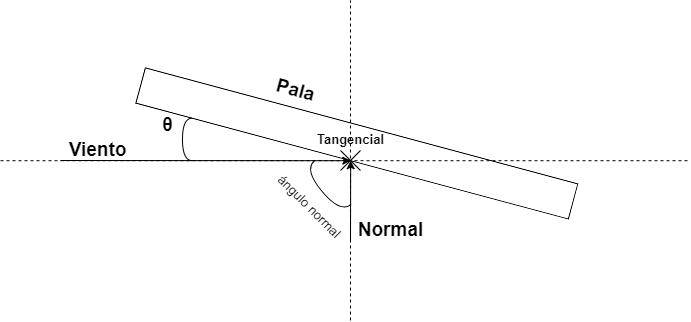

The diagram above was exported from draw.io. Its source (the exported page's mxGraphModel, read from the mxfile embedded in the PNG):
<mxGraphModel dx="1587" dy="597" grid="1" gridSize="10" guides="1" tooltips="1" connect="1" arrows="1" fold="1" page="1" pageScale="1" pageWidth="827" pageHeight="1169" math="0" shadow="0">
  <root>
    <mxCell id="0" />
    <mxCell id="1" parent="0" />
    <mxCell id="OJif8kmDGEI4K8pEonvh-2" value="" style="rounded=0;whiteSpace=wrap;html=1;rotation=15;" parent="1" vertex="1">
      <mxGeometry x="62.49" y="124.76" width="447.66" height="36.44" as="geometry" />
    </mxCell>
    <mxCell id="OJif8kmDGEI4K8pEonvh-7" value="&lt;b&gt;&lt;font style=&quot;font-size: 19px&quot;&gt;Pala&lt;/font&gt;&lt;/b&gt;" style="text;html=1;align=center;verticalAlign=middle;resizable=0;points=[];autosize=1;strokeColor=none;fillColor=none;rotation=15;" parent="1" vertex="1">
      <mxGeometry x="200.00400000000002" y="79.99617881260374" width="50" height="20" as="geometry" />
    </mxCell>
    <mxCell id="cjhhvz0F8bhmdzGqwURs-1" value="&lt;font style=&quot;font-size: 19px&quot;&gt;&lt;b&gt;Viento&lt;/b&gt;&lt;/font&gt;" style="text;html=1;align=center;verticalAlign=middle;resizable=0;points=[];autosize=1;strokeColor=none;fillColor=none;" vertex="1" parent="1">
      <mxGeometry x="-7.509999999999998" y="140.20290383943967" width="70" height="20" as="geometry" />
    </mxCell>
    <mxCell id="cjhhvz0F8bhmdzGqwURs-4" value="" style="shape=requiredInterface;html=1;verticalLabelPosition=bottom;sketch=0;fontSize=19;rotation=-180;" vertex="1" parent="1">
      <mxGeometry x="112" y="117.6" width="10" height="42.6" as="geometry" />
    </mxCell>
    <mxCell id="cjhhvz0F8bhmdzGqwURs-6" value="&lt;b&gt;θ&lt;/b&gt;" style="text;html=1;align=center;verticalAlign=middle;resizable=0;points=[];autosize=1;strokeColor=none;fillColor=none;fontSize=19;" vertex="1" parent="1">
      <mxGeometry x="82" y="110.2" width="30" height="30" as="geometry" />
    </mxCell>
    <mxCell id="cjhhvz0F8bhmdzGqwURs-7" value="" style="endArrow=classic;html=1;rounded=0;fontSize=19;" edge="1" parent="1">
      <mxGeometry width="50" height="50" relative="1" as="geometry">
        <mxPoint x="280" y="240" as="sourcePoint" />
        <mxPoint x="280.18" y="160.2" as="targetPoint" />
        <Array as="points" />
      </mxGeometry>
    </mxCell>
    <mxCell id="cjhhvz0F8bhmdzGqwURs-8" value="" style="endArrow=none;dashed=1;html=1;rounded=0;fontSize=19;" edge="1" parent="1">
      <mxGeometry width="50" height="50" relative="1" as="geometry">
        <mxPoint x="280" y="320" as="sourcePoint" />
        <mxPoint x="280" as="targetPoint" />
      </mxGeometry>
    </mxCell>
    <mxCell id="cjhhvz0F8bhmdzGqwURs-17" value="&lt;b&gt;Normal&lt;/b&gt;" style="text;html=1;align=center;verticalAlign=middle;resizable=0;points=[];autosize=1;strokeColor=none;fillColor=none;fontSize=19;" vertex="1" parent="1">
      <mxGeometry x="280" y="215" width="80" height="30" as="geometry" />
    </mxCell>
    <mxCell id="OJif8kmDGEI4K8pEonvh-6" value="" style="endArrow=none;dashed=1;html=1;rounded=0;" parent="1" edge="1">
      <mxGeometry width="50" height="50" relative="1" as="geometry">
        <mxPoint x="-70" y="160.1996288662756" as="sourcePoint" />
        <mxPoint x="618.71" y="160.1996288662756" as="targetPoint" />
      </mxGeometry>
    </mxCell>
    <mxCell id="cjhhvz0F8bhmdzGqwURs-26" value="" style="shape=requiredInterface;html=1;verticalLabelPosition=bottom;sketch=0;fontSize=19;rotation=140;" vertex="1" parent="1">
      <mxGeometry x="250" y="158.10000000000002" width="14.01" height="56.9" as="geometry" />
    </mxCell>
    <mxCell id="cjhhvz0F8bhmdzGqwURs-27" value="&lt;font style=&quot;font-size: 13px&quot;&gt;ángulo normal&lt;/font&gt;" style="text;html=1;align=center;verticalAlign=middle;resizable=0;points=[];autosize=1;strokeColor=none;fillColor=none;fontSize=19;rotation=45;" vertex="1" parent="1">
      <mxGeometry x="190" y="190" width="100" height="30" as="geometry" />
    </mxCell>
    <mxCell id="cjhhvz0F8bhmdzGqwURs-28" value="" style="endArrow=none;html=1;rounded=0;fontSize=13;" edge="1" parent="1">
      <mxGeometry width="50" height="50" relative="1" as="geometry">
        <mxPoint x="270" y="170" as="sourcePoint" />
        <mxPoint x="290" y="150" as="targetPoint" />
      </mxGeometry>
    </mxCell>
    <mxCell id="cjhhvz0F8bhmdzGqwURs-29" value="" style="endArrow=none;html=1;rounded=0;fontSize=13;" edge="1" parent="1">
      <mxGeometry width="50" height="50" relative="1" as="geometry">
        <mxPoint x="270" y="150" as="sourcePoint" />
        <mxPoint x="290" y="170" as="targetPoint" />
      </mxGeometry>
    </mxCell>
    <mxCell id="OJif8kmDGEI4K8pEonvh-5" value="" style="endArrow=classic;html=1;rounded=0;" parent="1" edge="1">
      <mxGeometry width="50" height="50" relative="1" as="geometry">
        <mxPoint x="-10" y="160" as="sourcePoint" />
        <mxPoint x="280.355" y="160.1996288662756" as="targetPoint" />
      </mxGeometry>
    </mxCell>
    <mxCell id="cjhhvz0F8bhmdzGqwURs-30" value="&lt;b&gt;Tangencial&lt;/b&gt;" style="text;html=1;align=center;verticalAlign=middle;resizable=0;points=[];autosize=1;strokeColor=none;fillColor=none;fontSize=13;" vertex="1" parent="1">
      <mxGeometry x="240" y="128.9" width="80" height="20" as="geometry" />
    </mxCell>
  </root>
</mxGraphModel>